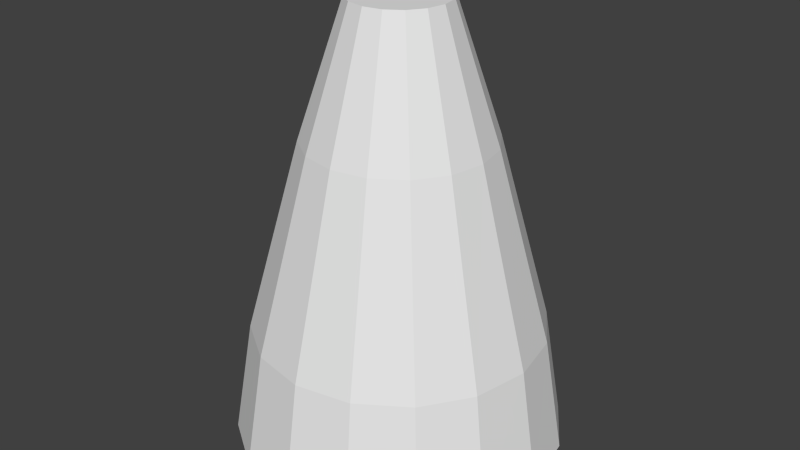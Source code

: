 # Source: Collider.blend  (saved by Blender 2.76.0; exported with 4.5.12 LTS)
import bpy
from mathutils import Matrix  # noqa: F401  (used for matrix-valued properties, if any)

bpy.ops.wm.read_factory_settings(use_empty=True)
scene = bpy.context.scene
scene.name = 'Scene'

# ---- collections
col_collection_1 = bpy.data.collections.new('Collection 1'); scene.collection.children.link(col_collection_1)

# ---- world
world_world = bpy.data.worlds.new('World'); scene.world = world_world
world_world.color = (0.05088, 0.05088, 0.05088)
world_world.use_sun_shadow = False
world_world.sun_shadow_jitter_overblur = 0.0
world_world.cycles.sampling_method = 'MANUAL'
world_world.cycles.sample_map_resolution = 256

# ---- meshes
me_cylinder_003 = bpy.data.meshes.new('Cylinder.003')
me_cylinder_003.from_pydata([(-1.497e-08, 1.411, -1.0), (9.649e-09, 0.741, 1.0), (0.54, 1.304, -1.0), (0.2836, 0.6846, 1.0), (0.9977, 0.9977, -1.0), (0.524, 0.524, 1.0), (1.304, 0.54, -1.0), (0.6846, 0.2836, 1.0), (1.411, -6.618e-08, -1.0), (0.741, -2.949e-08, 1.0), (1.304, -0.54, -1.0), (0.6846, -0.2836, 1.0), (0.9977, -0.9977, -1.0), (0.524, -0.524, 1.0), (0.54, -1.304, -1.0), (0.2836, -0.6846, 1.0), (1.981e-07, -1.411, -1.0), (1.215e-07, -0.741, 1.0), (-0.54, -1.304, -1.0), (-0.2836, -0.6846, 1.0), (-0.9977, -0.9977, -1.0), (-0.524, -0.524, 1.0), (-1.304, -0.54, -1.0), (-0.6846, -0.2836, 1.0), (-1.411, 1.232e-08, -1.0), (-0.741, 1.173e-08, 1.0), (-1.304, 0.54, -1.0), (-0.6846, 0.2836, 1.0), (-0.9977, 0.9977, -1.0), (-0.524, 0.524, 1.0), (-0.54, 1.304, -1.0), (-0.2836, 0.6846, 1.0), (-1.21e-07, 2.218, -3.917), (0.8487, 2.049, -3.917), (1.568, 1.568, -3.917), (2.049, 0.8487, -3.917), (2.218, -1.071e-07, -3.917), (2.049, -0.8487, -3.917), (1.568, -1.568, -3.917), (0.8487, -2.049, -3.917), (2.139e-07, -2.218, -3.917), (-0.8487, -2.049, -3.917), (-1.568, -1.568, -3.917), (-2.049, -0.8487, -3.917), (-2.218, 1.631e-08, -3.917), (-2.049, 0.8487, -3.917), (-1.568, 1.568, -3.917), (-0.8487, 2.049, -3.917), (-3.362e-08, 2.512, -5.7), (0.9615, 2.321, -5.7), (1.777, 1.777, -5.7), (2.321, 0.9615, -5.7), (2.512, -1.233e-07, -5.7), (2.321, -0.9615, -5.7), (1.777, -1.777, -5.7), (0.9615, -2.321, -5.7), (3.458e-07, -2.512, -5.7), (-0.9615, -2.321, -5.7), (-1.777, -1.777, -5.7), (-2.321, -0.9615, -5.7), (-2.512, 1.65e-08, -5.7), (-2.321, 0.9615, -5.7), (-1.777, 1.777, -5.7), (-0.9615, 2.321, -5.7)], [], [(0, 1, 3, 2), (2, 3, 5, 4), (4, 5, 7, 6), (6, 7, 9, 8), (8, 9, 11, 10), (10, 11, 13, 12), (12, 13, 15, 14), (14, 15, 17, 16), (16, 17, 19, 18), (18, 19, 21, 20), (20, 21, 23, 22), (22, 23, 25, 24), (24, 25, 27, 26), (26, 27, 29, 28), (3, 1, 31, 29, 27, 25, 23, 21, 19, 17, 15, 13, 11, 9, 7, 5), (30, 31, 1, 0), (28, 29, 31, 30), (2, 4, 34, 33), (32, 33, 49, 48), (12, 14, 39, 38), (22, 24, 44, 43), (8, 10, 37, 36), (18, 20, 42, 41), (28, 30, 47, 46), (4, 6, 35, 34), (14, 16, 40, 39), (0, 2, 33, 32), (24, 26, 45, 44), (10, 12, 38, 37), (20, 22, 43, 42), (30, 0, 32, 47), (6, 8, 36, 35), (16, 18, 41, 40), (26, 28, 46, 45), (48, 49, 50, 51, 52, 53, 54, 55, 56, 57, 58, 59, 60, 61, 62, 63), (47, 32, 48, 63), (40, 41, 57, 56), (33, 34, 50, 49), (41, 42, 58, 57), (34, 35, 51, 50), (42, 43, 59, 58), (35, 36, 52, 51), (43, 44, 60, 59), (36, 37, 53, 52), (44, 45, 61, 60), (37, 38, 54, 53), (45, 46, 62, 61), (38, 39, 55, 54), (46, 47, 63, 62), (39, 40, 56, 55)])
me_cylinder_003.use_remesh_preserve_volume = False
me_cylinder_003.use_remesh_preserve_attributes = False
me_cylinder_003.use_mirror_vertex_groups = False
me_cylinder_003.update()

# ---- objects
ob_vikinguppercolliderbottom = bpy.data.objects.new('VikingUpperColliderBottom', me_cylinder_003)

# ---- transforms, parenting, visibility, modifiers, constraints
ob_vikinguppercolliderbottom.location = (0.0, 0.0, 0.08924)
ob_vikinguppercolliderbottom.lineart.crease_threshold = 0.0

# ---- collection membership
col_collection_1.objects.link(ob_vikinguppercolliderbottom)

# ---- scene / render settings (as saved in the file)
scene.frame_start = 1; scene.frame_end = 250; scene.frame_set(3)
scene.render.engine = 'BLENDER_EEVEE_NEXT'
scene.render.resolution_percentage = 50
scene.render.dither_intensity = 0.0
scene.cycles.use_denoising = False
scene.cycles.samples = 10
scene.cycles.sampling_pattern = 'TABULATED_SOBOL'
scene.cycles.light_sampling_threshold = 0.0
scene.cycles.use_adaptive_sampling = False
scene.cycles.use_light_tree = False
scene.cycles.blur_glossy = 0.0
scene.cycles.pixel_filter_type = 'GAUSSIAN'
scene.cycles.sample_clamp_indirect = 0.0
scene.view_settings.view_transform = 'Standard'
bpy.context.view_layer.update()

# ---- added for rendering (the .blend has no active camera and no usable light): camera, sun
cam_auto = bpy.data.cameras.new('AutoCamera')
cam_auto.lens = 50.0
cam_auto.sensor_width = 36.0
cam_auto.clip_end = 1000.0
ob_auto_camera = bpy.data.objects.new('AutoCamera', cam_auto)
scene.collection.objects.link(ob_auto_camera)
ob_auto_camera.location = (9.03671, -10.8441, 4.96846)
ob_auto_camera.rotation_euler = (1.09748, -7.21219e-08, 0.694738)
scene.camera = ob_auto_camera
light_auto_sun = bpy.data.lights.new('AutoSun', 'SUN')
light_auto_sun.energy = 3.0
light_auto_sun.angle = 0.0523599
ob_auto_sun = bpy.data.objects.new('AutoSun', light_auto_sun)
scene.collection.objects.link(ob_auto_sun)
ob_auto_sun.rotation_euler = (0.872665, 0.174533, 0.523599)
bpy.context.view_layer.update()
